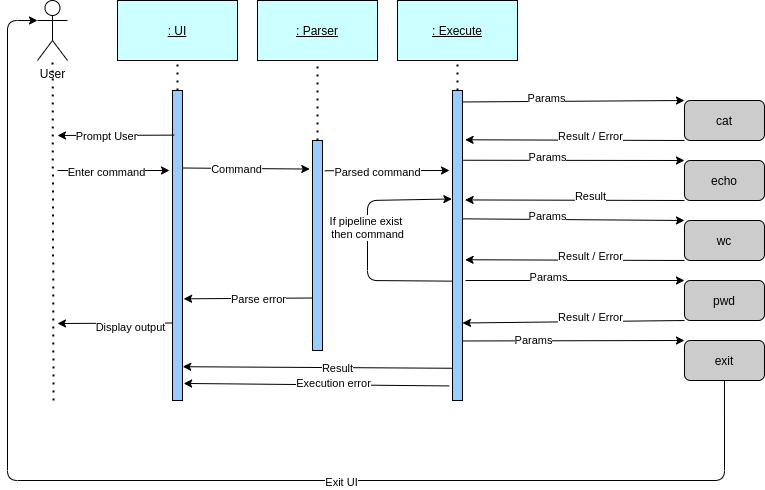

The diagram above was exported from draw.io. Its source (the exported page's mxGraphModel, read from the mxfile embedded in the PNG):
<mxGraphModel dx="755" dy="835" grid="1" gridSize="10" guides="1" tooltips="1" connect="1" arrows="1" fold="1" page="1" pageScale="1" pageWidth="850" pageHeight="1100" math="0" shadow="0">
  <root>
    <mxCell id="0" />
    <mxCell id="1" parent="0" />
    <mxCell id="CpZmpgCWaKm5pjonggV3-1" value="User" style="shape=umlActor;verticalLabelPosition=bottom;verticalAlign=top;html=1;outlineConnect=0;" vertex="1" parent="1">
      <mxGeometry x="50" y="80" width="30" height="60" as="geometry" />
    </mxCell>
    <mxCell id="CpZmpgCWaKm5pjonggV3-3" value="&lt;u&gt;: UI&lt;/u&gt;" style="rounded=0;whiteSpace=wrap;html=1;fillColor=#CCFFFF;" vertex="1" parent="1">
      <mxGeometry x="130" y="80" width="120" height="60" as="geometry" />
    </mxCell>
    <mxCell id="CpZmpgCWaKm5pjonggV3-4" value="" style="endArrow=none;dashed=1;html=1;dashPattern=1 3;strokeWidth=2;" edge="1" parent="1" target="CpZmpgCWaKm5pjonggV3-1">
      <mxGeometry width="50" height="50" relative="1" as="geometry">
        <mxPoint x="66" y="480" as="sourcePoint" />
        <mxPoint x="65" y="210" as="targetPoint" />
      </mxGeometry>
    </mxCell>
    <mxCell id="CpZmpgCWaKm5pjonggV3-5" value="" style="rounded=0;whiteSpace=wrap;html=1;fillColor=#99CCFF;" vertex="1" parent="1">
      <mxGeometry x="185" y="170" width="10" height="310" as="geometry" />
    </mxCell>
    <mxCell id="CpZmpgCWaKm5pjonggV3-6" value="" style="endArrow=none;dashed=1;html=1;dashPattern=1 3;strokeWidth=2;entryX=0.5;entryY=1;entryDx=0;entryDy=0;exitX=0.5;exitY=0;exitDx=0;exitDy=0;" edge="1" parent="1" source="CpZmpgCWaKm5pjonggV3-5" target="CpZmpgCWaKm5pjonggV3-3">
      <mxGeometry width="50" height="50" relative="1" as="geometry">
        <mxPoint x="130" y="220" as="sourcePoint" />
        <mxPoint x="180" y="170" as="targetPoint" />
      </mxGeometry>
    </mxCell>
    <mxCell id="CpZmpgCWaKm5pjonggV3-10" value="&lt;u&gt;: Parser&lt;/u&gt;" style="rounded=0;whiteSpace=wrap;html=1;fillColor=#CCFFFF;" vertex="1" parent="1">
      <mxGeometry x="270" y="80" width="120" height="60" as="geometry" />
    </mxCell>
    <mxCell id="CpZmpgCWaKm5pjonggV3-11" value="" style="rounded=0;whiteSpace=wrap;html=1;fillColor=#99CCFF;" vertex="1" parent="1">
      <mxGeometry x="325" y="220" width="10" height="210" as="geometry" />
    </mxCell>
    <mxCell id="CpZmpgCWaKm5pjonggV3-12" value="" style="endArrow=none;dashed=1;html=1;dashPattern=1 3;strokeWidth=2;entryX=0.5;entryY=1;entryDx=0;entryDy=0;exitX=0.5;exitY=0;exitDx=0;exitDy=0;" edge="1" parent="1" source="CpZmpgCWaKm5pjonggV3-11" target="CpZmpgCWaKm5pjonggV3-10">
      <mxGeometry width="50" height="50" relative="1" as="geometry">
        <mxPoint x="270" y="220" as="sourcePoint" />
        <mxPoint x="320" y="170" as="targetPoint" />
      </mxGeometry>
    </mxCell>
    <mxCell id="CpZmpgCWaKm5pjonggV3-16" value="&lt;u&gt;: Execute&lt;/u&gt;" style="rounded=0;whiteSpace=wrap;html=1;fillColor=#CCFFFF;" vertex="1" parent="1">
      <mxGeometry x="410" y="80" width="120" height="60" as="geometry" />
    </mxCell>
    <mxCell id="CpZmpgCWaKm5pjonggV3-17" value="" style="rounded=0;whiteSpace=wrap;html=1;fillColor=#99CCFF;" vertex="1" parent="1">
      <mxGeometry x="465" y="170" width="10" height="310" as="geometry" />
    </mxCell>
    <mxCell id="CpZmpgCWaKm5pjonggV3-18" value="" style="endArrow=none;dashed=1;html=1;dashPattern=1 3;strokeWidth=2;entryX=0.5;entryY=1;entryDx=0;entryDy=0;exitX=0.5;exitY=0;exitDx=0;exitDy=0;" edge="1" parent="1" source="CpZmpgCWaKm5pjonggV3-17" target="CpZmpgCWaKm5pjonggV3-16">
      <mxGeometry width="50" height="50" relative="1" as="geometry">
        <mxPoint x="550" y="220" as="sourcePoint" />
        <mxPoint x="600" y="170" as="targetPoint" />
      </mxGeometry>
    </mxCell>
    <mxCell id="CpZmpgCWaKm5pjonggV3-19" value="cat" style="rounded=1;whiteSpace=wrap;html=1;fillColor=#CCCCCC;" vertex="1" parent="1">
      <mxGeometry x="696.97" y="180" width="80" height="40" as="geometry" />
    </mxCell>
    <mxCell id="CpZmpgCWaKm5pjonggV3-20" value="echo" style="rounded=1;whiteSpace=wrap;html=1;fillColor=#CCCCCC;" vertex="1" parent="1">
      <mxGeometry x="696.97" y="240" width="80" height="40" as="geometry" />
    </mxCell>
    <mxCell id="CpZmpgCWaKm5pjonggV3-21" value="wc" style="rounded=1;whiteSpace=wrap;html=1;fillColor=#CCCCCC;" vertex="1" parent="1">
      <mxGeometry x="696.97" y="300" width="80" height="40" as="geometry" />
    </mxCell>
    <mxCell id="CpZmpgCWaKm5pjonggV3-22" value="pwd" style="rounded=1;whiteSpace=wrap;html=1;fillColor=#CCCCCC;" vertex="1" parent="1">
      <mxGeometry x="696.97" y="360" width="80" height="40" as="geometry" />
    </mxCell>
    <mxCell id="CpZmpgCWaKm5pjonggV3-23" value="exit" style="rounded=1;whiteSpace=wrap;html=1;fillColor=#CCCCCC;" vertex="1" parent="1">
      <mxGeometry x="696.97" y="420" width="80" height="40" as="geometry" />
    </mxCell>
    <mxCell id="CpZmpgCWaKm5pjonggV3-31" value="" style="endArrow=classic;html=1;exitX=0.168;exitY=0.144;exitDx=0;exitDy=0;exitPerimeter=0;" edge="1" parent="1" source="CpZmpgCWaKm5pjonggV3-5">
      <mxGeometry width="50" height="50" relative="1" as="geometry">
        <mxPoint x="186.68000000000006" y="214.64" as="sourcePoint" />
        <mxPoint x="70" y="215" as="targetPoint" />
      </mxGeometry>
    </mxCell>
    <mxCell id="CpZmpgCWaKm5pjonggV3-40" value="Prompt User" style="edgeLabel;html=1;align=center;verticalAlign=middle;resizable=0;points=[];" vertex="1" connectable="0" parent="CpZmpgCWaKm5pjonggV3-31">
      <mxGeometry x="0.1785" relative="1" as="geometry">
        <mxPoint as="offset" />
      </mxGeometry>
    </mxCell>
    <mxCell id="CpZmpgCWaKm5pjonggV3-36" value="" style="endArrow=classic;html=1;exitX=1;exitY=0.25;exitDx=0;exitDy=0;entryX=-0.27;entryY=0.136;entryDx=0;entryDy=0;entryPerimeter=0;" edge="1" parent="1" source="CpZmpgCWaKm5pjonggV3-5" target="CpZmpgCWaKm5pjonggV3-11">
      <mxGeometry width="50" height="50" relative="1" as="geometry">
        <mxPoint x="200" y="330" as="sourcePoint" />
        <mxPoint x="250" y="280" as="targetPoint" />
      </mxGeometry>
    </mxCell>
    <mxCell id="CpZmpgCWaKm5pjonggV3-46" value="Command" style="edgeLabel;html=1;align=center;verticalAlign=middle;resizable=0;points=[];" vertex="1" connectable="0" parent="CpZmpgCWaKm5pjonggV3-36">
      <mxGeometry x="-0.154" relative="1" as="geometry">
        <mxPoint as="offset" />
      </mxGeometry>
    </mxCell>
    <mxCell id="CpZmpgCWaKm5pjonggV3-41" value="" style="endArrow=classic;html=1;" edge="1" parent="1">
      <mxGeometry width="50" height="50" relative="1" as="geometry">
        <mxPoint x="70" y="250" as="sourcePoint" />
        <mxPoint x="182" y="250" as="targetPoint" />
      </mxGeometry>
    </mxCell>
    <mxCell id="CpZmpgCWaKm5pjonggV3-45" value="Enter command" style="edgeLabel;html=1;align=center;verticalAlign=middle;resizable=0;points=[];" vertex="1" connectable="0" parent="CpZmpgCWaKm5pjonggV3-41">
      <mxGeometry x="-0.1307" y="-1" relative="1" as="geometry">
        <mxPoint as="offset" />
      </mxGeometry>
    </mxCell>
    <mxCell id="CpZmpgCWaKm5pjonggV3-47" value="" style="endArrow=classic;html=1;exitX=0;exitY=0.75;exitDx=0;exitDy=0;entryX=1.113;entryY=0.672;entryDx=0;entryDy=0;entryPerimeter=0;" edge="1" parent="1" source="CpZmpgCWaKm5pjonggV3-11" target="CpZmpgCWaKm5pjonggV3-5">
      <mxGeometry width="50" height="50" relative="1" as="geometry">
        <mxPoint x="170" y="330" as="sourcePoint" />
        <mxPoint x="197" y="307" as="targetPoint" />
      </mxGeometry>
    </mxCell>
    <mxCell id="CpZmpgCWaKm5pjonggV3-48" value="Parse error" style="edgeLabel;html=1;align=center;verticalAlign=middle;resizable=0;points=[];" vertex="1" connectable="0" parent="CpZmpgCWaKm5pjonggV3-47">
      <mxGeometry x="-0.1337" relative="1" as="geometry">
        <mxPoint as="offset" />
      </mxGeometry>
    </mxCell>
    <mxCell id="CpZmpgCWaKm5pjonggV3-51" value="" style="endArrow=classic;html=1;exitX=1.23;exitY=0.144;exitDx=0;exitDy=0;exitPerimeter=0;" edge="1" parent="1" source="CpZmpgCWaKm5pjonggV3-11">
      <mxGeometry width="50" height="50" relative="1" as="geometry">
        <mxPoint x="340" y="280" as="sourcePoint" />
        <mxPoint x="462" y="250" as="targetPoint" />
      </mxGeometry>
    </mxCell>
    <mxCell id="CpZmpgCWaKm5pjonggV3-52" value="Parsed command" style="edgeLabel;html=1;align=center;verticalAlign=middle;resizable=0;points=[];" vertex="1" connectable="0" parent="CpZmpgCWaKm5pjonggV3-51">
      <mxGeometry x="-0.1818" y="-1" relative="1" as="geometry">
        <mxPoint as="offset" />
      </mxGeometry>
    </mxCell>
    <mxCell id="CpZmpgCWaKm5pjonggV3-56" value="" style="endArrow=classic;html=1;exitX=-0.064;exitY=0.615;exitDx=0;exitDy=0;entryX=-0.064;entryY=0.35;entryDx=0;entryDy=0;entryPerimeter=0;exitPerimeter=0;" edge="1" parent="1" source="CpZmpgCWaKm5pjonggV3-17" target="CpZmpgCWaKm5pjonggV3-17">
      <mxGeometry width="50" height="50" relative="1" as="geometry">
        <mxPoint x="520" y="340" as="sourcePoint" />
        <mxPoint x="465" y="248" as="targetPoint" />
        <Array as="points">
          <mxPoint x="380" y="360" />
          <mxPoint x="380" y="280" />
        </Array>
      </mxGeometry>
    </mxCell>
    <mxCell id="CpZmpgCWaKm5pjonggV3-94" value="If pipeline exist &lt;br&gt;then command" style="edgeLabel;html=1;align=center;verticalAlign=middle;resizable=0;points=[];" vertex="1" connectable="0" parent="CpZmpgCWaKm5pjonggV3-56">
      <mxGeometry x="0.1064" y="1" relative="1" as="geometry">
        <mxPoint as="offset" />
      </mxGeometry>
    </mxCell>
    <mxCell id="CpZmpgCWaKm5pjonggV3-58" value="" style="endArrow=classic;html=1;exitX=-0.328;exitY=0.953;exitDx=0;exitDy=0;entryX=1.113;entryY=0.945;entryDx=0;entryDy=0;exitPerimeter=0;entryPerimeter=0;" edge="1" parent="1" source="CpZmpgCWaKm5pjonggV3-17" target="CpZmpgCWaKm5pjonggV3-5">
      <mxGeometry width="50" height="50" relative="1" as="geometry">
        <mxPoint x="500" y="470" as="sourcePoint" />
        <mxPoint x="550" y="420" as="targetPoint" />
      </mxGeometry>
    </mxCell>
    <mxCell id="CpZmpgCWaKm5pjonggV3-59" value="Execution error" style="edgeLabel;html=1;align=center;verticalAlign=middle;resizable=0;points=[];" vertex="1" connectable="0" parent="CpZmpgCWaKm5pjonggV3-58">
      <mxGeometry x="-0.1242" y="-2" relative="1" as="geometry">
        <mxPoint as="offset" />
      </mxGeometry>
    </mxCell>
    <mxCell id="CpZmpgCWaKm5pjonggV3-70" value="" style="endArrow=classic;html=1;exitX=0.024;exitY=0.896;exitDx=0;exitDy=0;exitPerimeter=0;entryX=1.024;entryY=0.891;entryDx=0;entryDy=0;entryPerimeter=0;" edge="1" parent="1" source="CpZmpgCWaKm5pjonggV3-17" target="CpZmpgCWaKm5pjonggV3-5">
      <mxGeometry width="50" height="50" relative="1" as="geometry">
        <mxPoint x="470" y="390" as="sourcePoint" />
        <mxPoint x="520" y="340" as="targetPoint" />
      </mxGeometry>
    </mxCell>
    <mxCell id="CpZmpgCWaKm5pjonggV3-71" value="Result" style="edgeLabel;html=1;align=center;verticalAlign=middle;resizable=0;points=[];" vertex="1" connectable="0" parent="CpZmpgCWaKm5pjonggV3-70">
      <mxGeometry x="-0.1315" relative="1" as="geometry">
        <mxPoint x="1" as="offset" />
      </mxGeometry>
    </mxCell>
    <mxCell id="CpZmpgCWaKm5pjonggV3-86" value="" style="endArrow=classic;html=1;exitX=0.5;exitY=1;exitDx=0;exitDy=0;entryX=0;entryY=0.3333333333333333;entryDx=0;entryDy=0;entryPerimeter=0;" edge="1" parent="1" source="CpZmpgCWaKm5pjonggV3-23" target="CpZmpgCWaKm5pjonggV3-1">
      <mxGeometry width="50" height="50" relative="1" as="geometry">
        <mxPoint x="500" y="620" as="sourcePoint" />
        <mxPoint x="20" y="130" as="targetPoint" />
        <Array as="points">
          <mxPoint x="737" y="560" />
          <mxPoint x="20" y="560" />
          <mxPoint x="20" y="100" />
        </Array>
      </mxGeometry>
    </mxCell>
    <mxCell id="CpZmpgCWaKm5pjonggV3-89" value="Exit UI" style="edgeLabel;html=1;align=center;verticalAlign=middle;resizable=0;points=[];" vertex="1" connectable="0" parent="CpZmpgCWaKm5pjonggV3-86">
      <mxGeometry x="-0.2573" y="1" relative="1" as="geometry">
        <mxPoint x="1" as="offset" />
      </mxGeometry>
    </mxCell>
    <mxCell id="CpZmpgCWaKm5pjonggV3-87" value="" style="endArrow=classic;html=1;exitX=0;exitY=0.75;exitDx=0;exitDy=0;" edge="1" parent="1" source="CpZmpgCWaKm5pjonggV3-5">
      <mxGeometry width="50" height="50" relative="1" as="geometry">
        <mxPoint x="100" y="400" as="sourcePoint" />
        <mxPoint x="70" y="403" as="targetPoint" />
      </mxGeometry>
    </mxCell>
    <mxCell id="CpZmpgCWaKm5pjonggV3-88" value="Display output" style="edgeLabel;html=1;align=center;verticalAlign=middle;resizable=0;points=[];" vertex="1" connectable="0" parent="CpZmpgCWaKm5pjonggV3-87">
      <mxGeometry x="-0.2568" y="3" relative="1" as="geometry">
        <mxPoint as="offset" />
      </mxGeometry>
    </mxCell>
    <mxCell id="CpZmpgCWaKm5pjonggV3-91" value="" style="endArrow=classic;html=1;entryX=0;entryY=0;entryDx=0;entryDy=0;exitX=0.995;exitY=0.037;exitDx=0;exitDy=0;exitPerimeter=0;" edge="1" parent="1" source="CpZmpgCWaKm5pjonggV3-17" target="CpZmpgCWaKm5pjonggV3-19">
      <mxGeometry width="50" height="50" relative="1" as="geometry">
        <mxPoint x="673" y="220" as="sourcePoint" />
        <mxPoint x="750" y="210" as="targetPoint" />
      </mxGeometry>
    </mxCell>
    <mxCell id="CpZmpgCWaKm5pjonggV3-92" value="Params" style="edgeLabel;html=1;align=center;verticalAlign=middle;resizable=0;points=[];" vertex="1" connectable="0" parent="CpZmpgCWaKm5pjonggV3-91">
      <mxGeometry x="-0.2518" y="4" relative="1" as="geometry">
        <mxPoint as="offset" />
      </mxGeometry>
    </mxCell>
    <mxCell id="CpZmpgCWaKm5pjonggV3-93" value="" style="endArrow=classic;html=1;exitX=0;exitY=1;exitDx=0;exitDy=0;entryX=1.26;entryY=0.159;entryDx=0;entryDy=0;entryPerimeter=0;" edge="1" parent="1" source="CpZmpgCWaKm5pjonggV3-19" target="CpZmpgCWaKm5pjonggV3-17">
      <mxGeometry width="50" height="50" relative="1" as="geometry">
        <mxPoint x="750" y="320" as="sourcePoint" />
        <mxPoint x="800" y="270" as="targetPoint" />
      </mxGeometry>
    </mxCell>
    <mxCell id="CpZmpgCWaKm5pjonggV3-95" value="Text" style="edgeLabel;html=1;align=center;verticalAlign=middle;resizable=0;points=[];" vertex="1" connectable="0" parent="CpZmpgCWaKm5pjonggV3-93">
      <mxGeometry x="-0.3203" y="-5" relative="1" as="geometry">
        <mxPoint as="offset" />
      </mxGeometry>
    </mxCell>
    <mxCell id="CpZmpgCWaKm5pjonggV3-96" value="Result / Error" style="edgeLabel;html=1;align=center;verticalAlign=middle;resizable=0;points=[];" vertex="1" connectable="0" parent="CpZmpgCWaKm5pjonggV3-93">
      <mxGeometry x="-0.1389" y="-5" relative="1" as="geometry">
        <mxPoint as="offset" />
      </mxGeometry>
    </mxCell>
    <mxCell id="CpZmpgCWaKm5pjonggV3-97" value="" style="endArrow=classic;html=1;entryX=0;entryY=0;entryDx=0;entryDy=0;exitX=1.083;exitY=0.225;exitDx=0;exitDy=0;exitPerimeter=0;" edge="1" parent="1" source="CpZmpgCWaKm5pjonggV3-17" target="CpZmpgCWaKm5pjonggV3-20">
      <mxGeometry width="50" height="50" relative="1" as="geometry">
        <mxPoint x="670" y="270" as="sourcePoint" />
        <mxPoint x="837" y="230" as="targetPoint" />
      </mxGeometry>
    </mxCell>
    <mxCell id="CpZmpgCWaKm5pjonggV3-98" value="Params" style="edgeLabel;html=1;align=center;verticalAlign=middle;resizable=0;points=[];" vertex="1" connectable="0" parent="CpZmpgCWaKm5pjonggV3-97">
      <mxGeometry x="-0.2518" y="4" relative="1" as="geometry">
        <mxPoint as="offset" />
      </mxGeometry>
    </mxCell>
    <mxCell id="CpZmpgCWaKm5pjonggV3-101" value="" style="endArrow=classic;html=1;exitX=0;exitY=1;exitDx=0;exitDy=0;entryX=1.26;entryY=0.546;entryDx=0;entryDy=0;entryPerimeter=0;" edge="1" parent="1" source="CpZmpgCWaKm5pjonggV3-21" target="CpZmpgCWaKm5pjonggV3-17">
      <mxGeometry width="50" height="50" relative="1" as="geometry">
        <mxPoint x="850" y="326.48" as="sourcePoint" />
        <mxPoint x="490" y="350" as="targetPoint" />
      </mxGeometry>
    </mxCell>
    <mxCell id="CpZmpgCWaKm5pjonggV3-102" value="Text" style="edgeLabel;html=1;align=center;verticalAlign=middle;resizable=0;points=[];" vertex="1" connectable="0" parent="CpZmpgCWaKm5pjonggV3-101">
      <mxGeometry x="-0.3203" y="-5" relative="1" as="geometry">
        <mxPoint as="offset" />
      </mxGeometry>
    </mxCell>
    <mxCell id="CpZmpgCWaKm5pjonggV3-103" value="Result / Error" style="edgeLabel;html=1;align=center;verticalAlign=middle;resizable=0;points=[];" vertex="1" connectable="0" parent="CpZmpgCWaKm5pjonggV3-101">
      <mxGeometry x="-0.1389" y="-5" relative="1" as="geometry">
        <mxPoint as="offset" />
      </mxGeometry>
    </mxCell>
    <mxCell id="CpZmpgCWaKm5pjonggV3-104" value="" style="endArrow=classic;html=1;exitX=0;exitY=1;exitDx=0;exitDy=0;entryX=1;entryY=0.75;entryDx=0;entryDy=0;" edge="1" parent="1" source="CpZmpgCWaKm5pjonggV3-22" target="CpZmpgCWaKm5pjonggV3-17">
      <mxGeometry width="50" height="50" relative="1" as="geometry">
        <mxPoint x="860" y="390" as="sourcePoint" />
        <mxPoint x="500" y="410" as="targetPoint" />
      </mxGeometry>
    </mxCell>
    <mxCell id="CpZmpgCWaKm5pjonggV3-105" value="Text" style="edgeLabel;html=1;align=center;verticalAlign=middle;resizable=0;points=[];" vertex="1" connectable="0" parent="CpZmpgCWaKm5pjonggV3-104">
      <mxGeometry x="-0.3203" y="-5" relative="1" as="geometry">
        <mxPoint as="offset" />
      </mxGeometry>
    </mxCell>
    <mxCell id="CpZmpgCWaKm5pjonggV3-106" value="Result / Error" style="edgeLabel;html=1;align=center;verticalAlign=middle;resizable=0;points=[];" vertex="1" connectable="0" parent="CpZmpgCWaKm5pjonggV3-104">
      <mxGeometry x="-0.1389" y="-5" relative="1" as="geometry">
        <mxPoint as="offset" />
      </mxGeometry>
    </mxCell>
    <mxCell id="CpZmpgCWaKm5pjonggV3-107" value="" style="endArrow=classic;html=1;exitX=0;exitY=1;exitDx=0;exitDy=0;entryX=1.26;entryY=0.353;entryDx=0;entryDy=0;entryPerimeter=0;" edge="1" parent="1" source="CpZmpgCWaKm5pjonggV3-20" target="CpZmpgCWaKm5pjonggV3-17">
      <mxGeometry width="50" height="50" relative="1" as="geometry">
        <mxPoint x="828.28" y="282.96" as="sourcePoint" />
        <mxPoint x="670" y="290" as="targetPoint" />
      </mxGeometry>
    </mxCell>
    <mxCell id="CpZmpgCWaKm5pjonggV3-109" value="Result" style="edgeLabel;html=1;align=center;verticalAlign=middle;resizable=0;points=[];" vertex="1" connectable="0" parent="CpZmpgCWaKm5pjonggV3-107">
      <mxGeometry x="-0.1389" y="-5" relative="1" as="geometry">
        <mxPoint as="offset" />
      </mxGeometry>
    </mxCell>
    <mxCell id="CpZmpgCWaKm5pjonggV3-110" value="" style="endArrow=classic;html=1;entryX=0;entryY=0;entryDx=0;entryDy=0;exitX=1.083;exitY=0.414;exitDx=0;exitDy=0;exitPerimeter=0;" edge="1" parent="1" source="CpZmpgCWaKm5pjonggV3-17" target="CpZmpgCWaKm5pjonggV3-21">
      <mxGeometry width="50" height="50" relative="1" as="geometry">
        <mxPoint x="650" y="340" as="sourcePoint" />
        <mxPoint x="820" y="310" as="targetPoint" />
      </mxGeometry>
    </mxCell>
    <mxCell id="CpZmpgCWaKm5pjonggV3-111" value="Params" style="edgeLabel;html=1;align=center;verticalAlign=middle;resizable=0;points=[];" vertex="1" connectable="0" parent="CpZmpgCWaKm5pjonggV3-110">
      <mxGeometry x="-0.2518" y="4" relative="1" as="geometry">
        <mxPoint as="offset" />
      </mxGeometry>
    </mxCell>
    <mxCell id="CpZmpgCWaKm5pjonggV3-112" value="" style="endArrow=classic;html=1;entryX=0;entryY=0;entryDx=0;entryDy=0;" edge="1" parent="1" target="CpZmpgCWaKm5pjonggV3-22">
      <mxGeometry width="50" height="50" relative="1" as="geometry">
        <mxPoint x="478" y="360" as="sourcePoint" />
        <mxPoint x="850.17" y="371.65999999999997" as="targetPoint" />
      </mxGeometry>
    </mxCell>
    <mxCell id="CpZmpgCWaKm5pjonggV3-113" value="Params" style="edgeLabel;html=1;align=center;verticalAlign=middle;resizable=0;points=[];" vertex="1" connectable="0" parent="CpZmpgCWaKm5pjonggV3-112">
      <mxGeometry x="-0.2518" y="4" relative="1" as="geometry">
        <mxPoint as="offset" />
      </mxGeometry>
    </mxCell>
    <mxCell id="CpZmpgCWaKm5pjonggV3-114" value="" style="endArrow=classic;html=1;exitX=0.995;exitY=0.808;exitDx=0;exitDy=0;exitPerimeter=0;entryX=0;entryY=0;entryDx=0;entryDy=0;" edge="1" parent="1" source="CpZmpgCWaKm5pjonggV3-17" target="CpZmpgCWaKm5pjonggV3-23">
      <mxGeometry width="50" height="50" relative="1" as="geometry">
        <mxPoint x="560" y="480" as="sourcePoint" />
        <mxPoint x="610" y="430" as="targetPoint" />
      </mxGeometry>
    </mxCell>
    <mxCell id="CpZmpgCWaKm5pjonggV3-115" value="Params" style="edgeLabel;html=1;align=center;verticalAlign=middle;resizable=0;points=[];" vertex="1" connectable="0" parent="CpZmpgCWaKm5pjonggV3-114">
      <mxGeometry x="-0.3588" y="1" relative="1" as="geometry">
        <mxPoint x="-1" as="offset" />
      </mxGeometry>
    </mxCell>
  </root>
</mxGraphModel>